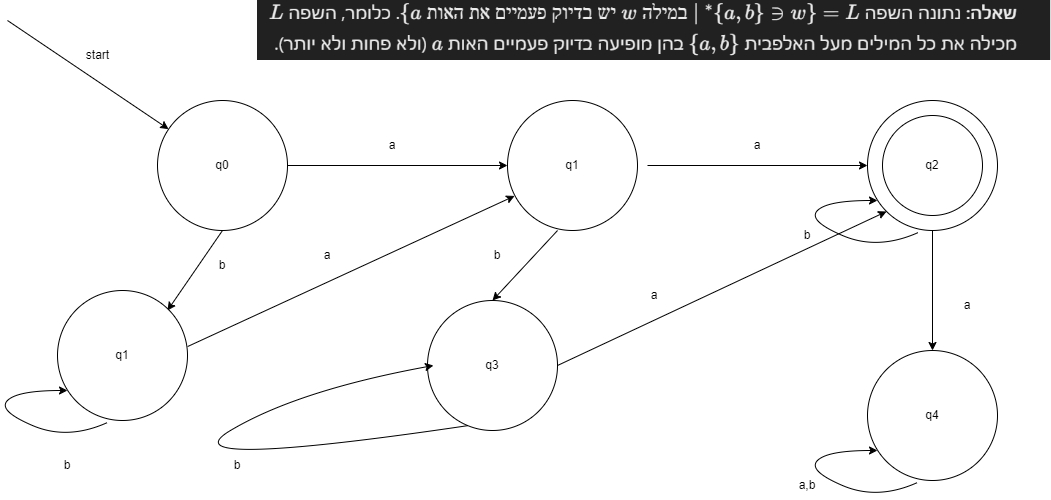

The diagram above was exported from draw.io. Its source (the exported page's mxGraphModel, read from the mxfile embedded in the PNG):
<mxGraphModel dx="1723" dy="687" grid="1" gridSize="10" guides="1" tooltips="1" connect="1" arrows="1" fold="1" page="1" pageScale="1" pageWidth="850" pageHeight="1100" math="0" shadow="0">
  <root>
    <mxCell id="0" />
    <mxCell id="1" parent="0" />
    <mxCell id="_GgVN3lOX-ESvOD9d5Sh-1" value="q0" style="ellipse;whiteSpace=wrap;html=1;" vertex="1" parent="1">
      <mxGeometry x="190" y="120" width="130" height="130" as="geometry" />
    </mxCell>
    <mxCell id="_GgVN3lOX-ESvOD9d5Sh-3" value="" style="endArrow=classic;html=1;rounded=0;" edge="1" parent="1" target="_GgVN3lOX-ESvOD9d5Sh-1">
      <mxGeometry width="50" height="50" relative="1" as="geometry">
        <mxPoint x="40" y="40" as="sourcePoint" />
        <mxPoint x="450" y="190" as="targetPoint" />
      </mxGeometry>
    </mxCell>
    <mxCell id="_GgVN3lOX-ESvOD9d5Sh-4" value="start" style="text;html=1;align=center;verticalAlign=middle;resizable=0;points=[];autosize=1;strokeColor=none;fillColor=none;" vertex="1" parent="1">
      <mxGeometry x="105" y="60" width="50" height="30" as="geometry" />
    </mxCell>
    <mxCell id="_GgVN3lOX-ESvOD9d5Sh-30" value="" style="curved=1;endArrow=classic;html=1;rounded=0;exitX=1;exitY=0.5;exitDx=0;exitDy=0;" edge="1" parent="1" source="_GgVN3lOX-ESvOD9d5Sh-27">
      <mxGeometry width="50" height="50" relative="1" as="geometry">
        <mxPoint x="610" y="495" as="sourcePoint" />
        <mxPoint x="448.18323724822835" y="405.2603581489366" as="targetPoint" />
        <Array as="points">
          <mxPoint x="500" y="575" />
          <mxPoint x="610" y="445" />
        </Array>
      </mxGeometry>
    </mxCell>
    <mxCell id="_GgVN3lOX-ESvOD9d5Sh-76" value="" style="shape=image;verticalLabelPosition=bottom;labelBackgroundColor=default;verticalAlign=top;aspect=fixed;imageAspect=0;image=data:image/png,(base64 omitted: 28336 chars);" vertex="1" parent="1">
      <mxGeometry x="290" y="20" width="793.17" height="60" as="geometry" />
    </mxCell>
    <mxCell id="_GgVN3lOX-ESvOD9d5Sh-77" value="" style="endArrow=classic;html=1;rounded=0;exitX=1;exitY=0.5;exitDx=0;exitDy=0;" edge="1" parent="1" source="_GgVN3lOX-ESvOD9d5Sh-1">
      <mxGeometry width="50" height="50" relative="1" as="geometry">
        <mxPoint x="720" y="210" as="sourcePoint" />
        <mxPoint x="540" y="185" as="targetPoint" />
      </mxGeometry>
    </mxCell>
    <mxCell id="_GgVN3lOX-ESvOD9d5Sh-78" value="q1" style="ellipse;whiteSpace=wrap;html=1;" vertex="1" parent="1">
      <mxGeometry x="540" y="120" width="130" height="130" as="geometry" />
    </mxCell>
    <mxCell id="_GgVN3lOX-ESvOD9d5Sh-79" value="" style="endArrow=classic;html=1;rounded=0;exitX=1;exitY=0.5;exitDx=0;exitDy=0;" edge="1" parent="1">
      <mxGeometry width="50" height="50" relative="1" as="geometry">
        <mxPoint x="680" y="185" as="sourcePoint" />
        <mxPoint x="900" y="185" as="targetPoint" />
      </mxGeometry>
    </mxCell>
    <mxCell id="_GgVN3lOX-ESvOD9d5Sh-81" value="a" style="text;html=1;align=center;verticalAlign=middle;whiteSpace=wrap;rounded=0;" vertex="1" parent="1">
      <mxGeometry x="395" y="150" width="60" height="30" as="geometry" />
    </mxCell>
    <mxCell id="_GgVN3lOX-ESvOD9d5Sh-82" value="a" style="text;html=1;align=center;verticalAlign=middle;whiteSpace=wrap;rounded=0;" vertex="1" parent="1">
      <mxGeometry x="760" y="150" width="60" height="30" as="geometry" />
    </mxCell>
    <mxCell id="_GgVN3lOX-ESvOD9d5Sh-83" value="" style="ellipse;whiteSpace=wrap;html=1;" vertex="1" parent="1">
      <mxGeometry x="900" y="120" width="130" height="130" as="geometry" />
    </mxCell>
    <mxCell id="_GgVN3lOX-ESvOD9d5Sh-80" value="q2" style="ellipse;whiteSpace=wrap;html=1;" vertex="1" parent="1">
      <mxGeometry x="915.0000000000001" y="135" width="100" height="100" as="geometry" />
    </mxCell>
    <mxCell id="_GgVN3lOX-ESvOD9d5Sh-84" value="q3" style="ellipse;whiteSpace=wrap;html=1;" vertex="1" parent="1">
      <mxGeometry x="460" y="320" width="130" height="130" as="geometry" />
    </mxCell>
    <mxCell id="_GgVN3lOX-ESvOD9d5Sh-85" value="" style="endArrow=classic;html=1;rounded=0;exitX=0.5;exitY=1;exitDx=0;exitDy=0;" edge="1" parent="1" source="_GgVN3lOX-ESvOD9d5Sh-1">
      <mxGeometry width="50" height="50" relative="1" as="geometry">
        <mxPoint x="720" y="440" as="sourcePoint" />
        <mxPoint x="200" y="330" as="targetPoint" />
      </mxGeometry>
    </mxCell>
    <mxCell id="_GgVN3lOX-ESvOD9d5Sh-86" value="b" style="text;html=1;align=center;verticalAlign=middle;whiteSpace=wrap;rounded=0;" vertex="1" parent="1">
      <mxGeometry x="225" y="270" width="60" height="30" as="geometry" />
    </mxCell>
    <mxCell id="_GgVN3lOX-ESvOD9d5Sh-87" value="" style="curved=1;endArrow=classic;html=1;rounded=0;exitX=0.262;exitY=0.963;exitDx=0;exitDy=0;exitPerimeter=0;entryX=0;entryY=0.5;entryDx=0;entryDy=0;" edge="1" parent="1">
      <mxGeometry width="50" height="50" relative="1" as="geometry">
        <mxPoint x="499.99999999999994" y="445.18999999999994" as="sourcePoint" />
        <mxPoint x="465.94000000000227" y="385" as="targetPoint" />
        <Array as="points">
          <mxPoint x="195.94" y="490" />
          <mxPoint x="330" y="410" />
        </Array>
      </mxGeometry>
    </mxCell>
    <mxCell id="_GgVN3lOX-ESvOD9d5Sh-88" value="b" style="text;html=1;align=center;verticalAlign=middle;whiteSpace=wrap;rounded=0;" vertex="1" parent="1">
      <mxGeometry x="240" y="470" width="60" height="30" as="geometry" />
    </mxCell>
    <mxCell id="_GgVN3lOX-ESvOD9d5Sh-89" value="" style="endArrow=classic;html=1;rounded=0;exitX=1;exitY=0.5;exitDx=0;exitDy=0;entryX=0;entryY=1;entryDx=0;entryDy=0;" edge="1" parent="1" source="_GgVN3lOX-ESvOD9d5Sh-84" target="_GgVN3lOX-ESvOD9d5Sh-83">
      <mxGeometry width="50" height="50" relative="1" as="geometry">
        <mxPoint x="620" y="330" as="sourcePoint" />
        <mxPoint x="670" y="280" as="targetPoint" />
      </mxGeometry>
    </mxCell>
    <mxCell id="_GgVN3lOX-ESvOD9d5Sh-90" value="a" style="text;html=1;align=center;verticalAlign=middle;whiteSpace=wrap;rounded=0;" vertex="1" parent="1">
      <mxGeometry x="656.59" y="300" width="60" height="30" as="geometry" />
    </mxCell>
    <mxCell id="_GgVN3lOX-ESvOD9d5Sh-91" value="" style="endArrow=classic;html=1;rounded=0;entryX=0.5;entryY=0;entryDx=0;entryDy=0;exitX=0.385;exitY=1;exitDx=0;exitDy=0;exitPerimeter=0;" edge="1" parent="1" source="_GgVN3lOX-ESvOD9d5Sh-78" target="_GgVN3lOX-ESvOD9d5Sh-84">
      <mxGeometry width="50" height="50" relative="1" as="geometry">
        <mxPoint x="620" y="330" as="sourcePoint" />
        <mxPoint x="670" y="280" as="targetPoint" />
      </mxGeometry>
    </mxCell>
    <mxCell id="_GgVN3lOX-ESvOD9d5Sh-92" value="b" style="text;html=1;align=center;verticalAlign=middle;whiteSpace=wrap;rounded=0;" vertex="1" parent="1">
      <mxGeometry x="500" y="260" width="60" height="30" as="geometry" />
    </mxCell>
    <mxCell id="_GgVN3lOX-ESvOD9d5Sh-93" value="" style="curved=1;endArrow=classic;html=1;rounded=0;exitX=0.387;exitY=1.017;exitDx=0;exitDy=0;exitPerimeter=0;" edge="1" parent="1" source="_GgVN3lOX-ESvOD9d5Sh-83">
      <mxGeometry width="50" height="50" relative="1" as="geometry">
        <mxPoint x="944" y="265" as="sourcePoint" />
        <mxPoint x="910" y="220" as="targetPoint" />
        <Array as="points">
          <mxPoint x="910" y="270" />
          <mxPoint x="840" y="240" />
          <mxPoint x="860" y="220" />
        </Array>
      </mxGeometry>
    </mxCell>
    <mxCell id="_GgVN3lOX-ESvOD9d5Sh-94" value="b" style="text;html=1;align=center;verticalAlign=middle;whiteSpace=wrap;rounded=0;" vertex="1" parent="1">
      <mxGeometry x="810" y="240" width="60" height="30" as="geometry" />
    </mxCell>
    <mxCell id="_GgVN3lOX-ESvOD9d5Sh-95" value="" style="endArrow=classic;html=1;rounded=0;exitX=0.5;exitY=1;exitDx=0;exitDy=0;" edge="1" parent="1" source="_GgVN3lOX-ESvOD9d5Sh-83">
      <mxGeometry width="50" height="50" relative="1" as="geometry">
        <mxPoint x="910" y="338.82" as="sourcePoint" />
        <mxPoint x="965" y="370" as="targetPoint" />
      </mxGeometry>
    </mxCell>
    <mxCell id="_GgVN3lOX-ESvOD9d5Sh-96" value="a" style="text;html=1;align=center;verticalAlign=middle;whiteSpace=wrap;rounded=0;" vertex="1" parent="1">
      <mxGeometry x="970" y="310" width="60" height="30" as="geometry" />
    </mxCell>
    <mxCell id="_GgVN3lOX-ESvOD9d5Sh-97" value="q4" style="ellipse;whiteSpace=wrap;html=1;" vertex="1" parent="1">
      <mxGeometry x="900" y="370" width="130" height="130" as="geometry" />
    </mxCell>
    <mxCell id="_GgVN3lOX-ESvOD9d5Sh-98" value="" style="curved=1;endArrow=classic;html=1;rounded=0;exitX=0.387;exitY=1.017;exitDx=0;exitDy=0;exitPerimeter=0;" edge="1" parent="1">
      <mxGeometry width="50" height="50" relative="1" as="geometry">
        <mxPoint x="950" y="502" as="sourcePoint" />
        <mxPoint x="910" y="470" as="targetPoint" />
        <Array as="points">
          <mxPoint x="910" y="520" />
          <mxPoint x="840" y="490" />
          <mxPoint x="860" y="470" />
        </Array>
      </mxGeometry>
    </mxCell>
    <mxCell id="_GgVN3lOX-ESvOD9d5Sh-99" value="a,b" style="text;html=1;align=center;verticalAlign=middle;whiteSpace=wrap;rounded=0;" vertex="1" parent="1">
      <mxGeometry x="810" y="490" width="60" height="30" as="geometry" />
    </mxCell>
    <mxCell id="_GgVN3lOX-ESvOD9d5Sh-101" value="q1" style="ellipse;whiteSpace=wrap;html=1;" vertex="1" parent="1">
      <mxGeometry x="90" y="310" width="130" height="130" as="geometry" />
    </mxCell>
    <mxCell id="_GgVN3lOX-ESvOD9d5Sh-102" value="" style="endArrow=classic;html=1;rounded=0;exitX=1.001;exitY=0.431;exitDx=0;exitDy=0;exitPerimeter=0;entryX=0.055;entryY=0.734;entryDx=0;entryDy=0;entryPerimeter=0;" edge="1" parent="1" source="_GgVN3lOX-ESvOD9d5Sh-101" target="_GgVN3lOX-ESvOD9d5Sh-78">
      <mxGeometry width="50" height="50" relative="1" as="geometry">
        <mxPoint x="620" y="330" as="sourcePoint" />
        <mxPoint x="670" y="280" as="targetPoint" />
      </mxGeometry>
    </mxCell>
    <mxCell id="_GgVN3lOX-ESvOD9d5Sh-103" value="a" style="text;html=1;align=center;verticalAlign=middle;whiteSpace=wrap;rounded=0;" vertex="1" parent="1">
      <mxGeometry x="330" y="260" width="60" height="30" as="geometry" />
    </mxCell>
    <mxCell id="_GgVN3lOX-ESvOD9d5Sh-104" value="b" style="text;html=1;align=center;verticalAlign=middle;whiteSpace=wrap;rounded=0;" vertex="1" parent="1">
      <mxGeometry x="70" y="470" width="60" height="30" as="geometry" />
    </mxCell>
    <mxCell id="_GgVN3lOX-ESvOD9d5Sh-105" value="" style="curved=1;endArrow=classic;html=1;rounded=0;exitX=0.387;exitY=1.017;exitDx=0;exitDy=0;exitPerimeter=0;" edge="1" parent="1">
      <mxGeometry width="50" height="50" relative="1" as="geometry">
        <mxPoint x="140" y="442" as="sourcePoint" />
        <mxPoint x="100" y="410" as="targetPoint" />
        <Array as="points">
          <mxPoint x="100" y="460" />
          <mxPoint x="30" y="430" />
          <mxPoint x="50" y="410" />
        </Array>
      </mxGeometry>
    </mxCell>
  </root>
</mxGraphModel>